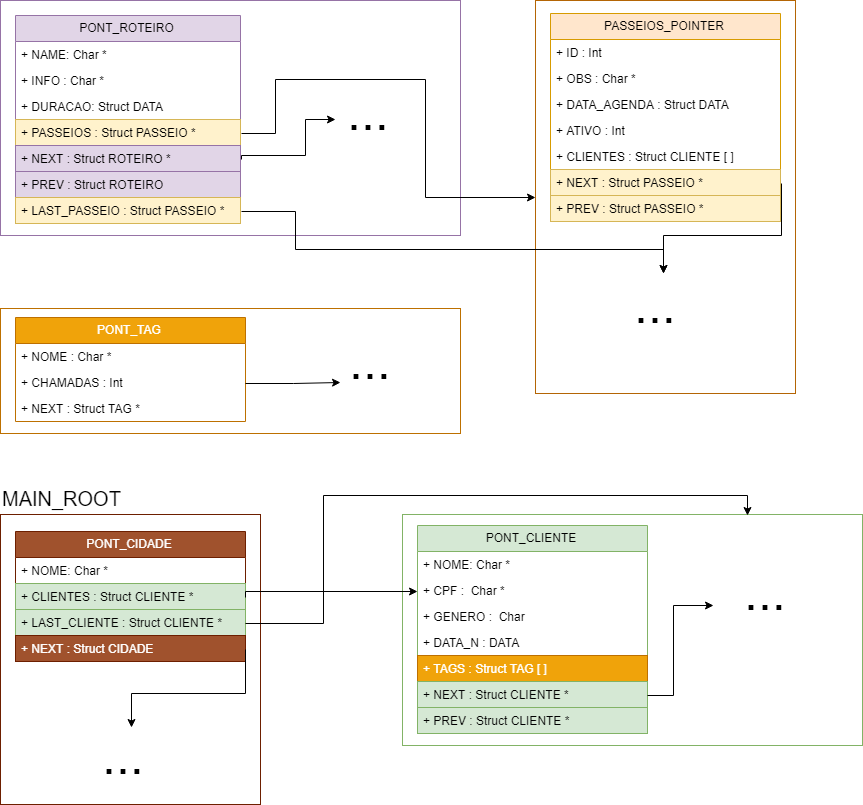

The diagram above was exported from draw.io. Its source (the exported page's mxGraphModel, read from the mxfile embedded in the PNG):
<mxGraphModel dx="1680" dy="2039" grid="1" gridSize="10" guides="1" tooltips="1" connect="1" arrows="1" fold="1" page="1" pageScale="1" pageWidth="827" pageHeight="1169" math="0" shadow="0">
  <root>
    <mxCell id="0" />
    <mxCell id="1" parent="0" />
    <mxCell id="TDZCgQWHfSycto3AxxSX-28" value="" style="rounded=0;whiteSpace=wrap;html=1;fillColor=none;strokeColor=#BD7000;fontColor=#ffffff;" parent="1" vertex="1">
      <mxGeometry x="135" y="-186" width="460" height="125" as="geometry" />
    </mxCell>
    <mxCell id="zAApsF3oo99MqAB_XSYc-52" value="" style="rounded=0;whiteSpace=wrap;html=1;fillColor=none;strokeColor=#b46504;" parent="1" vertex="1">
      <mxGeometry x="670" y="-494" width="260" height="393" as="geometry" />
    </mxCell>
    <mxCell id="zAApsF3oo99MqAB_XSYc-49" value="" style="rounded=0;whiteSpace=wrap;html=1;fillColor=none;strokeColor=#6D1F00;fontColor=#ffffff;" parent="1" vertex="1">
      <mxGeometry x="135" y="20" width="260" height="290" as="geometry" />
    </mxCell>
    <mxCell id="zAApsF3oo99MqAB_XSYc-47" value="" style="rounded=0;whiteSpace=wrap;html=1;fillColor=none;strokeColor=#9673a6;" parent="1" vertex="1">
      <mxGeometry x="135" y="-494" width="460" height="235" as="geometry" />
    </mxCell>
    <mxCell id="zAApsF3oo99MqAB_XSYc-48" value="&lt;font style=&quot;font-size: 50px&quot;&gt;...&lt;/font&gt;" style="text;html=1;resizable=0;points=[];autosize=1;align=left;verticalAlign=top;spacingTop=-4;" parent="1" vertex="1">
      <mxGeometry x="480" y="-414" width="60" height="30" as="geometry" />
    </mxCell>
    <mxCell id="zAApsF3oo99MqAB_XSYc-43" value="" style="rounded=0;whiteSpace=wrap;html=1;fillColor=none;strokeColor=#82b366;" parent="1" vertex="1">
      <mxGeometry x="537" y="20" width="460" height="231" as="geometry" />
    </mxCell>
    <mxCell id="zAApsF3oo99MqAB_XSYc-1" value="PONT_CIDADE" style="swimlane;fontStyle=0;childLayout=stackLayout;horizontal=1;startSize=26;fillColor=#a0522d;horizontalStack=0;resizeParent=1;resizeParentMax=0;resizeLast=0;collapsible=1;marginBottom=0;strokeColor=#6D1F00;fontColor=#ffffff;" parent="1" vertex="1">
      <mxGeometry x="150" y="37" width="230" height="130" as="geometry">
        <mxRectangle x="150" y="37" width="120" height="26" as="alternateBounds" />
      </mxGeometry>
    </mxCell>
    <mxCell id="rGO5Dd3S4U4SuDoJ48oH-1" value="+ NOME: Char *" style="text;align=left;verticalAlign=top;spacingLeft=4;spacingRight=4;overflow=hidden;rotatable=0;points=[[0,0.5],[1,0.5]];portConstraint=eastwest;" parent="zAApsF3oo99MqAB_XSYc-1" vertex="1">
      <mxGeometry y="26" width="230" height="26" as="geometry" />
    </mxCell>
    <mxCell id="TDZCgQWHfSycto3AxxSX-6" value="+ CLIENTES : Struct CLIENTE *" style="text;strokeColor=#82b366;fillColor=#d5e8d4;align=left;verticalAlign=top;spacingLeft=4;spacingRight=4;overflow=hidden;rotatable=0;points=[[0,0.5],[1,0.5]];portConstraint=eastwest;" parent="zAApsF3oo99MqAB_XSYc-1" vertex="1">
      <mxGeometry y="52" width="230" height="26" as="geometry" />
    </mxCell>
    <mxCell id="TDZCgQWHfSycto3AxxSX-7" value="+ LAST_CLIENTE : Struct CLIENTE *" style="text;strokeColor=#82b366;fillColor=#d5e8d4;align=left;verticalAlign=top;spacingLeft=4;spacingRight=4;overflow=hidden;rotatable=0;points=[[0,0.5],[1,0.5]];portConstraint=eastwest;" parent="zAApsF3oo99MqAB_XSYc-1" vertex="1">
      <mxGeometry y="78" width="230" height="26" as="geometry" />
    </mxCell>
    <mxCell id="zAApsF3oo99MqAB_XSYc-3" value="+ NEXT : Struct CIDADE" style="text;strokeColor=#6D1F00;fillColor=#a0522d;align=left;verticalAlign=top;spacingLeft=4;spacingRight=4;overflow=hidden;rotatable=0;points=[[0,0.5],[1,0.5]];portConstraint=eastwest;fontColor=#ffffff;" parent="zAApsF3oo99MqAB_XSYc-1" vertex="1">
      <mxGeometry y="104" width="230" height="26" as="geometry" />
    </mxCell>
    <mxCell id="zAApsF3oo99MqAB_XSYc-8" value="PONT_CLIENTE" style="swimlane;fontStyle=0;childLayout=stackLayout;horizontal=1;startSize=26;fillColor=#d5e8d4;horizontalStack=0;resizeParent=1;resizeParentMax=0;resizeLast=0;collapsible=1;marginBottom=0;strokeColor=#82b366;" parent="1" vertex="1">
      <mxGeometry x="552" y="31" width="230" height="208" as="geometry" />
    </mxCell>
    <mxCell id="zAApsF3oo99MqAB_XSYc-9" value="+ NOME: Char *" style="text;strokeColor=none;fillColor=none;align=left;verticalAlign=top;spacingLeft=4;spacingRight=4;overflow=hidden;rotatable=0;points=[[0,0.5],[1,0.5]];portConstraint=eastwest;" parent="zAApsF3oo99MqAB_XSYc-8" vertex="1">
      <mxGeometry y="26" width="230" height="26" as="geometry" />
    </mxCell>
    <mxCell id="zAApsF3oo99MqAB_XSYc-10" value="+ CPF :  Char *" style="text;strokeColor=none;fillColor=none;align=left;verticalAlign=top;spacingLeft=4;spacingRight=4;overflow=hidden;rotatable=0;points=[[0,0.5],[1,0.5]];portConstraint=eastwest;" parent="zAApsF3oo99MqAB_XSYc-8" vertex="1">
      <mxGeometry y="52" width="230" height="26" as="geometry" />
    </mxCell>
    <mxCell id="TDZCgQWHfSycto3AxxSX-9" value="+ GENERO :  Char " style="text;strokeColor=none;fillColor=none;align=left;verticalAlign=top;spacingLeft=4;spacingRight=4;overflow=hidden;rotatable=0;points=[[0,0.5],[1,0.5]];portConstraint=eastwest;" parent="zAApsF3oo99MqAB_XSYc-8" vertex="1">
      <mxGeometry y="78" width="230" height="26" as="geometry" />
    </mxCell>
    <mxCell id="zAApsF3oo99MqAB_XSYc-19" value="+ DATA_N : DATA" style="text;strokeColor=none;fillColor=none;align=left;verticalAlign=top;spacingLeft=4;spacingRight=4;overflow=hidden;rotatable=0;points=[[0,0.5],[1,0.5]];portConstraint=eastwest;" parent="zAApsF3oo99MqAB_XSYc-8" vertex="1">
      <mxGeometry y="104" width="230" height="26" as="geometry" />
    </mxCell>
    <mxCell id="zAApsF3oo99MqAB_XSYc-11" value="+ TAGS : Struct TAG [ ]" style="text;strokeColor=#BD7000;fillColor=#f0a30a;align=left;verticalAlign=top;spacingLeft=4;spacingRight=4;overflow=hidden;rotatable=0;points=[[0,0.5],[1,0.5]];portConstraint=eastwest;fontColor=#ffffff;" parent="zAApsF3oo99MqAB_XSYc-8" vertex="1">
      <mxGeometry y="130" width="230" height="26" as="geometry" />
    </mxCell>
    <mxCell id="zAApsF3oo99MqAB_XSYc-12" value="+ NEXT : Struct CLIENTE *" style="text;strokeColor=#82b366;fillColor=#d5e8d4;align=left;verticalAlign=top;spacingLeft=4;spacingRight=4;overflow=hidden;rotatable=0;points=[[0,0.5],[1,0.5]];portConstraint=eastwest;" parent="zAApsF3oo99MqAB_XSYc-8" vertex="1">
      <mxGeometry y="156" width="230" height="26" as="geometry" />
    </mxCell>
    <mxCell id="zAApsF3oo99MqAB_XSYc-2" value="+ PREV : Struct CLIENTE *" style="text;strokeColor=#82b366;fillColor=#d5e8d4;align=left;verticalAlign=top;spacingLeft=4;spacingRight=4;overflow=hidden;rotatable=0;points=[[0,0.5],[1,0.5]];portConstraint=eastwest;" parent="zAApsF3oo99MqAB_XSYc-8" vertex="1">
      <mxGeometry y="182" width="230" height="26" as="geometry" />
    </mxCell>
    <mxCell id="zAApsF3oo99MqAB_XSYc-13" style="edgeStyle=orthogonalEdgeStyle;rounded=0;orthogonalLoop=1;jettySize=auto;html=1;exitX=1;exitY=0.5;exitDx=0;exitDy=0;entryX=0;entryY=0.5;entryDx=0;entryDy=0;" parent="1" source="TDZCgQWHfSycto3AxxSX-6" target="zAApsF3oo99MqAB_XSYc-10" edge="1">
      <mxGeometry relative="1" as="geometry">
        <mxPoint x="520" y="102" as="targetPoint" />
        <Array as="points">
          <mxPoint x="380" y="96" />
        </Array>
      </mxGeometry>
    </mxCell>
    <mxCell id="zAApsF3oo99MqAB_XSYc-21" value="PONT_ROTEIRO" style="swimlane;fontStyle=0;childLayout=stackLayout;horizontal=1;startSize=26;fillColor=#e1d5e7;horizontalStack=0;resizeParent=1;resizeParentMax=0;resizeLast=0;collapsible=1;marginBottom=0;strokeColor=#9673a6;" parent="1" vertex="1">
      <mxGeometry x="150" y="-479" width="225" height="208" as="geometry" />
    </mxCell>
    <mxCell id="zAApsF3oo99MqAB_XSYc-22" value="+ NAME: Char *" style="text;strokeColor=none;fillColor=none;align=left;verticalAlign=top;spacingLeft=4;spacingRight=4;overflow=hidden;rotatable=0;points=[[0,0.5],[1,0.5]];portConstraint=eastwest;" parent="zAApsF3oo99MqAB_XSYc-21" vertex="1">
      <mxGeometry y="26" width="225" height="26" as="geometry" />
    </mxCell>
    <mxCell id="zAApsF3oo99MqAB_XSYc-23" value="+ INFO : Char *" style="text;strokeColor=none;fillColor=none;align=left;verticalAlign=top;spacingLeft=4;spacingRight=4;overflow=hidden;rotatable=0;points=[[0,0.5],[1,0.5]];portConstraint=eastwest;" parent="zAApsF3oo99MqAB_XSYc-21" vertex="1">
      <mxGeometry y="52" width="225" height="26" as="geometry" />
    </mxCell>
    <mxCell id="zAApsF3oo99MqAB_XSYc-24" value="+ DURACAO: Struct DATA" style="text;strokeColor=none;fillColor=none;align=left;verticalAlign=top;spacingLeft=4;spacingRight=4;overflow=hidden;rotatable=0;points=[[0,0.5],[1,0.5]];portConstraint=eastwest;" parent="zAApsF3oo99MqAB_XSYc-21" vertex="1">
      <mxGeometry y="78" width="225" height="26" as="geometry" />
    </mxCell>
    <mxCell id="TDZCgQWHfSycto3AxxSX-18" value="+ PASSEIOS : Struct PASSEIO *" style="text;strokeColor=#d6b656;fillColor=#fff2cc;align=left;verticalAlign=top;spacingLeft=4;spacingRight=4;overflow=hidden;rotatable=0;points=[[0,0.5],[1,0.5]];portConstraint=eastwest;" parent="zAApsF3oo99MqAB_XSYc-21" vertex="1">
      <mxGeometry y="104" width="225" height="26" as="geometry" />
    </mxCell>
    <mxCell id="TDZCgQWHfSycto3AxxSX-19" value="+ NEXT : Struct ROTEIRO *" style="text;strokeColor=#9673a6;fillColor=#e1d5e7;align=left;verticalAlign=top;spacingLeft=4;spacingRight=4;overflow=hidden;rotatable=0;points=[[0,0.5],[1,0.5]];portConstraint=eastwest;" parent="zAApsF3oo99MqAB_XSYc-21" vertex="1">
      <mxGeometry y="130" width="225" height="26" as="geometry" />
    </mxCell>
    <mxCell id="zAApsF3oo99MqAB_XSYc-26" value="+ PREV : Struct ROTEIRO" style="text;strokeColor=#9673a6;fillColor=#e1d5e7;align=left;verticalAlign=top;spacingLeft=4;spacingRight=4;overflow=hidden;rotatable=0;points=[[0,0.5],[1,0.5]];portConstraint=eastwest;" parent="zAApsF3oo99MqAB_XSYc-21" vertex="1">
      <mxGeometry y="156" width="225" height="26" as="geometry" />
    </mxCell>
    <mxCell id="TDZCgQWHfSycto3AxxSX-21" value="+ LAST_PASSEIO : Struct PASSEIO *" style="text;strokeColor=#d6b656;fillColor=#fff2cc;align=left;verticalAlign=top;spacingLeft=4;spacingRight=4;overflow=hidden;rotatable=0;points=[[0,0.5],[1,0.5]];portConstraint=eastwest;" parent="zAApsF3oo99MqAB_XSYc-21" vertex="1">
      <mxGeometry y="182" width="225" height="26" as="geometry" />
    </mxCell>
    <mxCell id="zAApsF3oo99MqAB_XSYc-35" value="PASSEIOS_POINTER" style="swimlane;fontStyle=0;childLayout=stackLayout;horizontal=1;startSize=26;fillColor=#ffe6cc;horizontalStack=0;resizeParent=1;resizeParentMax=0;resizeLast=0;collapsible=1;marginBottom=0;strokeColor=#d79b00;" parent="1" vertex="1">
      <mxGeometry x="685" y="-481" width="230" height="208" as="geometry" />
    </mxCell>
    <mxCell id="zAApsF3oo99MqAB_XSYc-36" value="+ ID : Int" style="text;strokeColor=none;fillColor=none;align=left;verticalAlign=top;spacingLeft=4;spacingRight=4;overflow=hidden;rotatable=0;points=[[0,0.5],[1,0.5]];portConstraint=eastwest;" parent="zAApsF3oo99MqAB_XSYc-35" vertex="1">
      <mxGeometry y="26" width="230" height="26" as="geometry" />
    </mxCell>
    <mxCell id="zAApsF3oo99MqAB_XSYc-37" value="+ OBS : Char *" style="text;strokeColor=none;fillColor=none;align=left;verticalAlign=top;spacingLeft=4;spacingRight=4;overflow=hidden;rotatable=0;points=[[0,0.5],[1,0.5]];portConstraint=eastwest;" parent="zAApsF3oo99MqAB_XSYc-35" vertex="1">
      <mxGeometry y="52" width="230" height="26" as="geometry" />
    </mxCell>
    <mxCell id="zAApsF3oo99MqAB_XSYc-39" value="+ DATA_AGENDA : Struct DATA" style="text;strokeColor=none;fillColor=none;align=left;verticalAlign=top;spacingLeft=4;spacingRight=4;overflow=hidden;rotatable=0;points=[[0,0.5],[1,0.5]];portConstraint=eastwest;" parent="zAApsF3oo99MqAB_XSYc-35" vertex="1">
      <mxGeometry y="78" width="230" height="26" as="geometry" />
    </mxCell>
    <mxCell id="zAApsF3oo99MqAB_XSYc-33" value="+ ATIVO : Int " style="text;strokeColor=none;fillColor=none;align=left;verticalAlign=top;spacingLeft=4;spacingRight=4;overflow=hidden;rotatable=0;points=[[0,0.5],[1,0.5]];portConstraint=eastwest;" parent="zAApsF3oo99MqAB_XSYc-35" vertex="1">
      <mxGeometry y="104" width="230" height="26" as="geometry" />
    </mxCell>
    <mxCell id="TDZCgQWHfSycto3AxxSX-22" value="+ CLIENTES : Struct CLIENTE [ ] " style="text;strokeColor=none;fillColor=none;align=left;verticalAlign=top;spacingLeft=4;spacingRight=4;overflow=hidden;rotatable=0;points=[[0,0.5],[1,0.5]];portConstraint=eastwest;" parent="zAApsF3oo99MqAB_XSYc-35" vertex="1">
      <mxGeometry y="130" width="230" height="26" as="geometry" />
    </mxCell>
    <mxCell id="TDZCgQWHfSycto3AxxSX-20" value="+ NEXT : Struct PASSEIO *" style="text;strokeColor=#d6b656;fillColor=#fff2cc;align=left;verticalAlign=top;spacingLeft=4;spacingRight=4;overflow=hidden;rotatable=0;points=[[0,0.5],[1,0.5]];portConstraint=eastwest;" parent="zAApsF3oo99MqAB_XSYc-35" vertex="1">
      <mxGeometry y="156" width="230" height="26" as="geometry" />
    </mxCell>
    <mxCell id="zAApsF3oo99MqAB_XSYc-40" value="+ PREV : Struct PASSEIO *" style="text;strokeColor=#d6b656;fillColor=#fff2cc;align=left;verticalAlign=top;spacingLeft=4;spacingRight=4;overflow=hidden;rotatable=0;points=[[0,0.5],[1,0.5]];portConstraint=eastwest;" parent="zAApsF3oo99MqAB_XSYc-35" vertex="1">
      <mxGeometry y="182" width="230" height="26" as="geometry" />
    </mxCell>
    <mxCell id="zAApsF3oo99MqAB_XSYc-44" value="&lt;font style=&quot;font-size: 50px&quot;&gt;...&lt;/font&gt;" style="text;html=1;resizable=0;points=[];autosize=1;align=left;verticalAlign=top;spacingTop=-4;" parent="1" vertex="1">
      <mxGeometry x="877" y="66" width="60" height="30" as="geometry" />
    </mxCell>
    <mxCell id="zAApsF3oo99MqAB_XSYc-50" value="&lt;font style=&quot;font-size: 50px&quot;&gt;...&lt;/font&gt;" style="text;html=1;resizable=0;points=[];autosize=1;align=left;verticalAlign=top;spacingTop=-4;" parent="1" vertex="1">
      <mxGeometry x="235" y="230" width="60" height="30" as="geometry" />
    </mxCell>
    <mxCell id="rGO5Dd3S4U4SuDoJ48oH-2" value="PONT_TAG" style="swimlane;fontStyle=0;childLayout=stackLayout;horizontal=1;startSize=26;fillColor=#f0a30a;horizontalStack=0;resizeParent=1;resizeParentMax=0;resizeLast=0;collapsible=1;marginBottom=0;strokeColor=#BD7000;fontColor=#ffffff;" parent="1" vertex="1">
      <mxGeometry x="150" y="-177" width="230" height="104" as="geometry" />
    </mxCell>
    <mxCell id="rGO5Dd3S4U4SuDoJ48oH-4" value="+ NOME : Char *" style="text;strokeColor=none;fillColor=none;align=left;verticalAlign=top;spacingLeft=4;spacingRight=4;overflow=hidden;rotatable=0;points=[[0,0.5],[1,0.5]];portConstraint=eastwest;" parent="rGO5Dd3S4U4SuDoJ48oH-2" vertex="1">
      <mxGeometry y="26" width="230" height="26" as="geometry" />
    </mxCell>
    <mxCell id="rGO5Dd3S4U4SuDoJ48oH-3" value="+ CHAMADAS : Int" style="text;strokeColor=none;fillColor=none;align=left;verticalAlign=top;spacingLeft=4;spacingRight=4;overflow=hidden;rotatable=0;points=[[0,0.5],[1,0.5]];portConstraint=eastwest;" parent="rGO5Dd3S4U4SuDoJ48oH-2" vertex="1">
      <mxGeometry y="52" width="230" height="26" as="geometry" />
    </mxCell>
    <mxCell id="rGO5Dd3S4U4SuDoJ48oH-6" value="+ NEXT : Struct TAG *" style="text;strokeColor=none;fillColor=none;align=left;verticalAlign=top;spacingLeft=4;spacingRight=4;overflow=hidden;rotatable=0;points=[[0,0.5],[1,0.5]];portConstraint=eastwest;" parent="rGO5Dd3S4U4SuDoJ48oH-2" vertex="1">
      <mxGeometry y="78" width="230" height="26" as="geometry" />
    </mxCell>
    <mxCell id="rGO5Dd3S4U4SuDoJ48oH-11" style="edgeStyle=orthogonalEdgeStyle;rounded=0;orthogonalLoop=1;jettySize=auto;html=1;exitX=1;exitY=0.5;exitDx=0;exitDy=0;entryX=0.517;entryY=0.067;entryDx=0;entryDy=0;entryPerimeter=0;" parent="1" source="zAApsF3oo99MqAB_XSYc-3" target="zAApsF3oo99MqAB_XSYc-50" edge="1">
      <mxGeometry relative="1" as="geometry">
        <Array as="points">
          <mxPoint x="380" y="199" />
          <mxPoint x="266" y="199" />
        </Array>
      </mxGeometry>
    </mxCell>
    <mxCell id="rGO5Dd3S4U4SuDoJ48oH-12" style="edgeStyle=orthogonalEdgeStyle;rounded=0;orthogonalLoop=1;jettySize=auto;html=1;exitX=1;exitY=0.5;exitDx=0;exitDy=0;" parent="1" source="zAApsF3oo99MqAB_XSYc-12" edge="1">
      <mxGeometry relative="1" as="geometry">
        <mxPoint x="847" y="110" as="targetPoint" />
        <Array as="points">
          <mxPoint x="807" y="200" />
          <mxPoint x="807" y="110" />
        </Array>
      </mxGeometry>
    </mxCell>
    <mxCell id="rGO5Dd3S4U4SuDoJ48oH-13" style="edgeStyle=orthogonalEdgeStyle;rounded=0;orthogonalLoop=1;jettySize=auto;html=1;exitX=1;exitY=0.5;exitDx=0;exitDy=0;" parent="1" source="TDZCgQWHfSycto3AxxSX-19" edge="1">
      <mxGeometry relative="1" as="geometry">
        <mxPoint x="470" y="-376" as="targetPoint" />
        <mxPoint x="842" y="-314" as="sourcePoint" />
        <Array as="points">
          <mxPoint x="375" y="-340" />
          <mxPoint x="440" y="-340" />
          <mxPoint x="440" y="-376" />
        </Array>
      </mxGeometry>
    </mxCell>
    <mxCell id="TDZCgQWHfSycto3AxxSX-8" style="edgeStyle=orthogonalEdgeStyle;rounded=0;orthogonalLoop=1;jettySize=auto;html=1;exitX=1;exitY=0.5;exitDx=0;exitDy=0;entryX=0.75;entryY=0;entryDx=0;entryDy=0;" parent="1" source="TDZCgQWHfSycto3AxxSX-7" target="zAApsF3oo99MqAB_XSYc-43" edge="1">
      <mxGeometry relative="1" as="geometry" />
    </mxCell>
    <mxCell id="TDZCgQWHfSycto3AxxSX-23" value="&lt;font style=&quot;font-size: 50px&quot;&gt;...&lt;/font&gt;" style="text;html=1;resizable=0;points=[];autosize=1;align=left;verticalAlign=top;spacingTop=-4;" parent="1" vertex="1">
      <mxGeometry x="767" y="-221" width="60" height="30" as="geometry" />
    </mxCell>
    <mxCell id="TDZCgQWHfSycto3AxxSX-33" value="&lt;font style=&quot;font-size: 50px&quot;&gt;...&lt;/font&gt;" style="text;html=1;resizable=0;points=[];autosize=1;align=left;verticalAlign=top;spacingTop=-4;" parent="1" vertex="1">
      <mxGeometry x="482" y="-165" width="60" height="30" as="geometry" />
    </mxCell>
    <mxCell id="TDZCgQWHfSycto3AxxSX-34" style="edgeStyle=orthogonalEdgeStyle;rounded=0;orthogonalLoop=1;jettySize=auto;html=1;exitX=1;exitY=0.5;exitDx=0;exitDy=0;" parent="1" source="rGO5Dd3S4U4SuDoJ48oH-3" edge="1">
      <mxGeometry relative="1" as="geometry">
        <mxPoint x="475" y="-112" as="targetPoint" />
      </mxGeometry>
    </mxCell>
    <mxCell id="TDZCgQWHfSycto3AxxSX-36" value="&lt;font style=&quot;font-size: 20px&quot;&gt;MAIN_ROOT&lt;/font&gt;" style="text;html=1;resizable=0;points=[];autosize=1;align=left;verticalAlign=top;spacingTop=-4;" parent="1" vertex="1">
      <mxGeometry x="135" y="-10.5" width="130" height="20" as="geometry" />
    </mxCell>
    <mxCell id="m5z4PiDg16Dypl3HdgZ7-1" style="edgeStyle=orthogonalEdgeStyle;rounded=0;orthogonalLoop=1;jettySize=auto;html=1;exitX=1;exitY=0.5;exitDx=0;exitDy=0;" edge="1" parent="1" source="TDZCgQWHfSycto3AxxSX-18" target="zAApsF3oo99MqAB_XSYc-52">
      <mxGeometry relative="1" as="geometry">
        <Array as="points">
          <mxPoint x="410" y="-362" />
          <mxPoint x="410" y="-416" />
          <mxPoint x="560" y="-416" />
          <mxPoint x="560" y="-297" />
        </Array>
      </mxGeometry>
    </mxCell>
    <mxCell id="m5z4PiDg16Dypl3HdgZ7-2" style="edgeStyle=orthogonalEdgeStyle;rounded=0;orthogonalLoop=1;jettySize=auto;html=1;exitX=1;exitY=0.5;exitDx=0;exitDy=0;" edge="1" parent="1" source="TDZCgQWHfSycto3AxxSX-20" target="TDZCgQWHfSycto3AxxSX-23">
      <mxGeometry relative="1" as="geometry">
        <Array as="points">
          <mxPoint x="915" y="-260" />
          <mxPoint x="797" y="-260" />
        </Array>
      </mxGeometry>
    </mxCell>
    <mxCell id="m5z4PiDg16Dypl3HdgZ7-4" style="edgeStyle=orthogonalEdgeStyle;rounded=0;orthogonalLoop=1;jettySize=auto;html=1;exitX=1;exitY=0.5;exitDx=0;exitDy=0;" edge="1" parent="1" source="TDZCgQWHfSycto3AxxSX-21" target="TDZCgQWHfSycto3AxxSX-23">
      <mxGeometry relative="1" as="geometry">
        <Array as="points">
          <mxPoint x="430" y="-284" />
          <mxPoint x="430" y="-246" />
          <mxPoint x="797" y="-246" />
        </Array>
      </mxGeometry>
    </mxCell>
  </root>
</mxGraphModel>